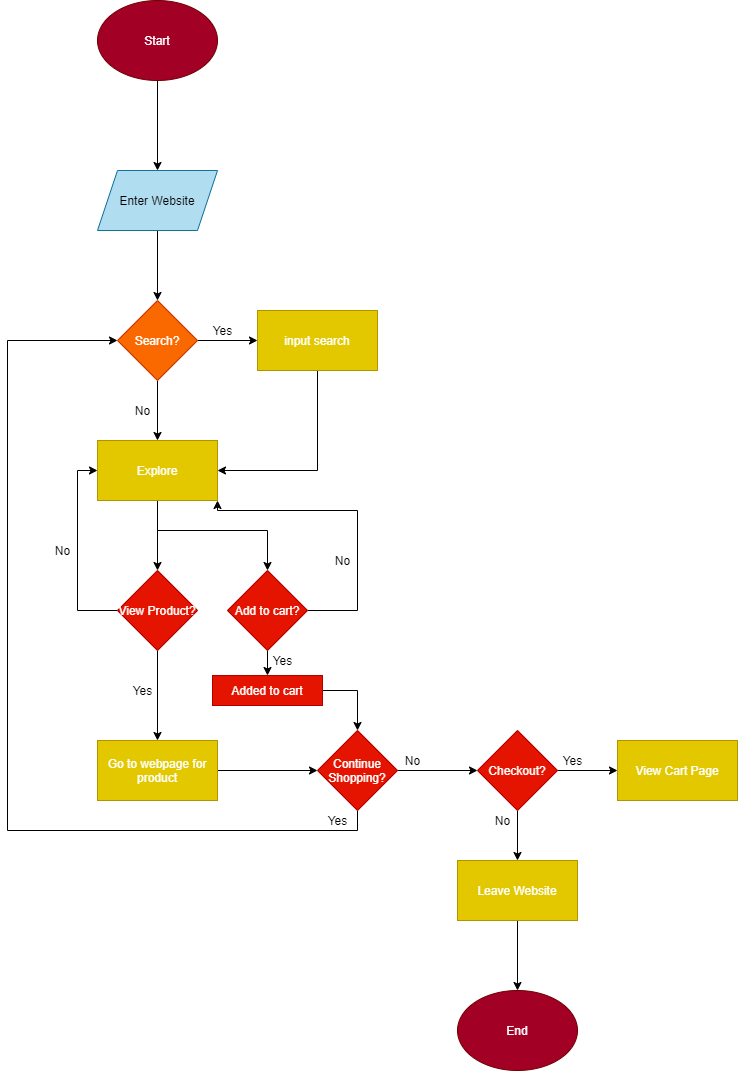

The diagram above was exported from draw.io. Its source (the exported page's mxGraphModel, read from the mxfile embedded in the PNG):
<mxGraphModel dx="667" dy="479" grid="1" gridSize="10" guides="1" tooltips="1" connect="1" arrows="1" fold="1" page="1" pageScale="1" pageWidth="850" pageHeight="1100" math="0" shadow="0">
  <root>
    <mxCell id="0" />
    <mxCell id="1" parent="0" />
    <mxCell id="4" value="" style="edgeStyle=orthogonalEdgeStyle;rounded=0;orthogonalLoop=1;jettySize=auto;html=1;" edge="1" parent="1" source="2" target="3">
      <mxGeometry relative="1" as="geometry" />
    </mxCell>
    <mxCell id="2" value="Start" style="ellipse;whiteSpace=wrap;html=1;fillColor=#a20025;strokeColor=#6F0000;fontColor=#ffffff;" vertex="1" parent="1">
      <mxGeometry x="130" y="70" width="120" height="80" as="geometry" />
    </mxCell>
    <mxCell id="8" value="" style="edgeStyle=orthogonalEdgeStyle;rounded=0;orthogonalLoop=1;jettySize=auto;html=1;" edge="1" parent="1" source="3" target="7">
      <mxGeometry relative="1" as="geometry" />
    </mxCell>
    <mxCell id="3" value="Enter Website" style="shape=parallelogram;perimeter=parallelogramPerimeter;whiteSpace=wrap;html=1;fixedSize=1;fillColor=#b1ddf0;strokeColor=#10739e;" vertex="1" parent="1">
      <mxGeometry x="130" y="240" width="120" height="60" as="geometry" />
    </mxCell>
    <mxCell id="10" value="" style="edgeStyle=orthogonalEdgeStyle;rounded=0;orthogonalLoop=1;jettySize=auto;html=1;" edge="1" parent="1" source="7" target="9">
      <mxGeometry relative="1" as="geometry" />
    </mxCell>
    <mxCell id="13" value="" style="edgeStyle=orthogonalEdgeStyle;rounded=0;orthogonalLoop=1;jettySize=auto;html=1;" edge="1" parent="1" source="7" target="12">
      <mxGeometry relative="1" as="geometry" />
    </mxCell>
    <mxCell id="7" value="Search?" style="rhombus;whiteSpace=wrap;html=1;fillColor=#fa6800;strokeColor=#C73500;fontColor=#ffffff;" vertex="1" parent="1">
      <mxGeometry x="150" y="370" width="80" height="80" as="geometry" />
    </mxCell>
    <mxCell id="17" value="" style="edgeStyle=orthogonalEdgeStyle;rounded=0;orthogonalLoop=1;jettySize=auto;html=1;" edge="1" parent="1" source="9" target="16">
      <mxGeometry relative="1" as="geometry" />
    </mxCell>
    <mxCell id="25" style="edgeStyle=orthogonalEdgeStyle;rounded=0;orthogonalLoop=1;jettySize=auto;html=1;" edge="1" parent="1" source="9" target="23">
      <mxGeometry relative="1" as="geometry">
        <mxPoint x="250" y="630" as="targetPoint" />
        <Array as="points">
          <mxPoint x="190" y="600" />
          <mxPoint x="300" y="600" />
        </Array>
      </mxGeometry>
    </mxCell>
    <mxCell id="9" value="Explore" style="whiteSpace=wrap;html=1;fontColor=#ffffff;strokeColor=#B09500;fillColor=#e3c800;" vertex="1" parent="1">
      <mxGeometry x="130" y="510" width="120" height="60" as="geometry" />
    </mxCell>
    <mxCell id="11" value="No" style="text;html=1;align=center;verticalAlign=middle;resizable=0;points=[];autosize=1;" vertex="1" parent="1">
      <mxGeometry x="160" y="470" width="30" height="20" as="geometry" />
    </mxCell>
    <mxCell id="15" style="edgeStyle=orthogonalEdgeStyle;rounded=0;orthogonalLoop=1;jettySize=auto;html=1;entryX=1;entryY=0.5;entryDx=0;entryDy=0;" edge="1" parent="1" source="12" target="9">
      <mxGeometry relative="1" as="geometry">
        <Array as="points">
          <mxPoint x="350" y="540" />
        </Array>
      </mxGeometry>
    </mxCell>
    <mxCell id="12" value="input search" style="whiteSpace=wrap;html=1;fontColor=#ffffff;strokeColor=#B09500;fillColor=#e3c800;" vertex="1" parent="1">
      <mxGeometry x="290" y="380" width="120" height="60" as="geometry" />
    </mxCell>
    <mxCell id="14" value="Yes" style="text;html=1;align=center;verticalAlign=middle;resizable=0;points=[];autosize=1;" vertex="1" parent="1">
      <mxGeometry x="240" y="390" width="30" height="20" as="geometry" />
    </mxCell>
    <mxCell id="18" style="edgeStyle=orthogonalEdgeStyle;rounded=0;orthogonalLoop=1;jettySize=auto;html=1;entryX=0;entryY=0.5;entryDx=0;entryDy=0;" edge="1" parent="1" source="16" target="9">
      <mxGeometry relative="1" as="geometry">
        <Array as="points">
          <mxPoint x="110" y="680" />
          <mxPoint x="110" y="540" />
        </Array>
      </mxGeometry>
    </mxCell>
    <mxCell id="27" value="" style="edgeStyle=orthogonalEdgeStyle;rounded=0;orthogonalLoop=1;jettySize=auto;html=1;" edge="1" parent="1" source="16" target="26">
      <mxGeometry relative="1" as="geometry" />
    </mxCell>
    <mxCell id="16" value="View Product?" style="rhombus;whiteSpace=wrap;html=1;fontColor=#ffffff;strokeColor=#B20000;fillColor=#e51400;" vertex="1" parent="1">
      <mxGeometry x="150" y="640" width="80" height="80" as="geometry" />
    </mxCell>
    <mxCell id="19" value="No" style="text;html=1;align=center;verticalAlign=middle;resizable=0;points=[];autosize=1;" vertex="1" parent="1">
      <mxGeometry x="80" y="610" width="30" height="20" as="geometry" />
    </mxCell>
    <mxCell id="28" style="edgeStyle=orthogonalEdgeStyle;rounded=0;orthogonalLoop=1;jettySize=auto;html=1;entryX=1;entryY=1;entryDx=0;entryDy=0;" edge="1" parent="1" source="23" target="9">
      <mxGeometry relative="1" as="geometry">
        <mxPoint x="370" y="580" as="targetPoint" />
        <Array as="points">
          <mxPoint x="390" y="680" />
          <mxPoint x="390" y="580" />
          <mxPoint x="250" y="580" />
        </Array>
      </mxGeometry>
    </mxCell>
    <mxCell id="37" value="" style="edgeStyle=orthogonalEdgeStyle;rounded=0;orthogonalLoop=1;jettySize=auto;html=1;" edge="1" parent="1" source="23" target="36">
      <mxGeometry relative="1" as="geometry" />
    </mxCell>
    <mxCell id="23" value="Add to cart?" style="rhombus;whiteSpace=wrap;html=1;fontColor=#ffffff;strokeColor=#B20000;fillColor=#e51400;" vertex="1" parent="1">
      <mxGeometry x="260" y="640" width="80" height="80" as="geometry" />
    </mxCell>
    <mxCell id="35" value="" style="edgeStyle=orthogonalEdgeStyle;rounded=0;orthogonalLoop=1;jettySize=auto;html=1;" edge="1" parent="1" source="26" target="34">
      <mxGeometry relative="1" as="geometry" />
    </mxCell>
    <mxCell id="26" value="Go to webpage for product" style="whiteSpace=wrap;html=1;fontColor=#ffffff;strokeColor=#B09500;fillColor=#e3c800;" vertex="1" parent="1">
      <mxGeometry x="130" y="810" width="120" height="60" as="geometry" />
    </mxCell>
    <mxCell id="29" value="Yes" style="text;html=1;align=center;verticalAlign=middle;resizable=0;points=[];autosize=1;" vertex="1" parent="1">
      <mxGeometry x="160" y="750" width="30" height="20" as="geometry" />
    </mxCell>
    <mxCell id="30" value="No" style="text;html=1;align=center;verticalAlign=middle;resizable=0;points=[];autosize=1;" vertex="1" parent="1">
      <mxGeometry x="360" y="620" width="30" height="20" as="geometry" />
    </mxCell>
    <mxCell id="31" value="Yes" style="text;html=1;align=center;verticalAlign=middle;resizable=0;points=[];autosize=1;" vertex="1" parent="1">
      <mxGeometry x="300" y="720" width="30" height="20" as="geometry" />
    </mxCell>
    <mxCell id="39" style="edgeStyle=orthogonalEdgeStyle;rounded=0;orthogonalLoop=1;jettySize=auto;html=1;entryX=0;entryY=0.5;entryDx=0;entryDy=0;" edge="1" parent="1" source="34" target="7">
      <mxGeometry relative="1" as="geometry">
        <Array as="points">
          <mxPoint x="390" y="900" />
          <mxPoint x="40" y="900" />
          <mxPoint x="40" y="410" />
        </Array>
      </mxGeometry>
    </mxCell>
    <mxCell id="47" value="" style="edgeStyle=orthogonalEdgeStyle;rounded=0;orthogonalLoop=1;jettySize=auto;html=1;" edge="1" parent="1" source="34" target="46">
      <mxGeometry relative="1" as="geometry" />
    </mxCell>
    <mxCell id="34" value="Continue Shopping?" style="rhombus;whiteSpace=wrap;html=1;fontColor=#ffffff;strokeColor=#B20000;fillColor=#e51400;" vertex="1" parent="1">
      <mxGeometry x="350" y="800" width="80" height="80" as="geometry" />
    </mxCell>
    <mxCell id="38" style="edgeStyle=orthogonalEdgeStyle;rounded=0;orthogonalLoop=1;jettySize=auto;html=1;entryX=0.5;entryY=0;entryDx=0;entryDy=0;" edge="1" parent="1" source="36" target="34">
      <mxGeometry relative="1" as="geometry">
        <mxPoint x="390" y="790" as="targetPoint" />
        <Array as="points">
          <mxPoint x="390" y="760" />
        </Array>
      </mxGeometry>
    </mxCell>
    <mxCell id="36" value="Added to cart&lt;br&gt;" style="whiteSpace=wrap;html=1;fontColor=#ffffff;strokeColor=#B20000;fillColor=#e51400;" vertex="1" parent="1">
      <mxGeometry x="245" y="745" width="110" height="30" as="geometry" />
    </mxCell>
    <mxCell id="41" value="Yes" style="text;html=1;align=center;verticalAlign=middle;resizable=0;points=[];autosize=1;" vertex="1" parent="1">
      <mxGeometry x="355" y="880" width="30" height="20" as="geometry" />
    </mxCell>
    <mxCell id="43" value="No" style="text;html=1;align=center;verticalAlign=middle;resizable=0;points=[];autosize=1;" vertex="1" parent="1">
      <mxGeometry x="430" y="820" width="30" height="20" as="geometry" />
    </mxCell>
    <mxCell id="49" value="" style="edgeStyle=orthogonalEdgeStyle;rounded=0;orthogonalLoop=1;jettySize=auto;html=1;" edge="1" parent="1" source="46" target="48">
      <mxGeometry relative="1" as="geometry" />
    </mxCell>
    <mxCell id="52" value="" style="edgeStyle=orthogonalEdgeStyle;rounded=0;orthogonalLoop=1;jettySize=auto;html=1;" edge="1" parent="1" source="46" target="51">
      <mxGeometry relative="1" as="geometry" />
    </mxCell>
    <mxCell id="46" value="Checkout?" style="rhombus;whiteSpace=wrap;html=1;fontColor=#ffffff;strokeColor=#B20000;fillColor=#e51400;" vertex="1" parent="1">
      <mxGeometry x="510" y="800" width="80" height="80" as="geometry" />
    </mxCell>
    <mxCell id="48" value="View Cart Page" style="whiteSpace=wrap;html=1;fontColor=#ffffff;strokeColor=#B09500;fillColor=#e3c800;" vertex="1" parent="1">
      <mxGeometry x="650" y="810" width="120" height="60" as="geometry" />
    </mxCell>
    <mxCell id="50" value="Yes" style="text;html=1;align=center;verticalAlign=middle;resizable=0;points=[];autosize=1;" vertex="1" parent="1">
      <mxGeometry x="590" y="820" width="30" height="20" as="geometry" />
    </mxCell>
    <mxCell id="55" value="" style="edgeStyle=orthogonalEdgeStyle;rounded=0;orthogonalLoop=1;jettySize=auto;html=1;" edge="1" parent="1" source="51" target="54">
      <mxGeometry relative="1" as="geometry" />
    </mxCell>
    <mxCell id="51" value="Leave Website" style="whiteSpace=wrap;html=1;fontColor=#ffffff;strokeColor=#B09500;fillColor=#e3c800;" vertex="1" parent="1">
      <mxGeometry x="490" y="930" width="120" height="60" as="geometry" />
    </mxCell>
    <mxCell id="53" value="No" style="text;html=1;align=center;verticalAlign=middle;resizable=0;points=[];autosize=1;" vertex="1" parent="1">
      <mxGeometry x="520" y="880" width="30" height="20" as="geometry" />
    </mxCell>
    <mxCell id="54" value="End" style="ellipse;whiteSpace=wrap;html=1;fontColor=#ffffff;strokeColor=#6F0000;fillColor=#a20025;" vertex="1" parent="1">
      <mxGeometry x="490" y="1060" width="120" height="80" as="geometry" />
    </mxCell>
  </root>
</mxGraphModel>